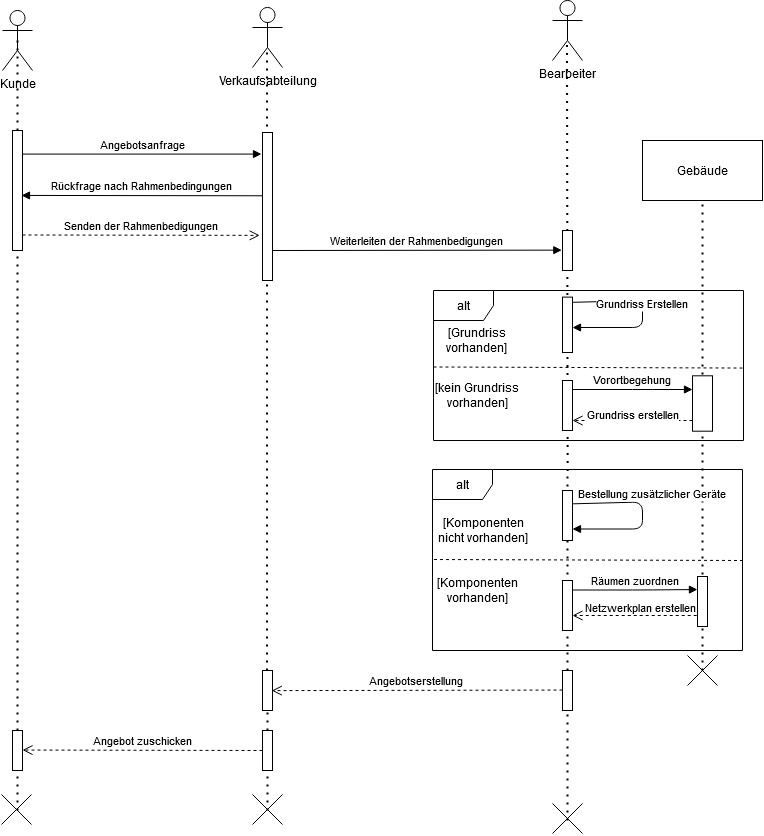

The diagram above was exported from draw.io. Its source (the exported page's mxGraphModel, read from the mxfile embedded in the PNG):
<mxGraphModel dx="2031" dy="1130" grid="1" gridSize="10" guides="1" tooltips="1" connect="1" arrows="1" fold="1" page="1" pageScale="1" pageWidth="850" pageHeight="1100" math="0" shadow="0">
  <root>
    <mxCell id="0" />
    <mxCell id="1" parent="0" />
    <mxCell id="QqS4p6zLrxdHlGMOfCKq-29" value="" style="endArrow=none;dashed=1;html=1;dashPattern=1 3;strokeWidth=2;rounded=0;entryX=0.5;entryY=0.5;entryDx=0;entryDy=0;entryPerimeter=0;" parent="1" target="QqS4p6zLrxdHlGMOfCKq-28" edge="1">
      <mxGeometry width="50" height="50" relative="1" as="geometry">
        <mxPoint x="309" y="973" as="sourcePoint" />
        <mxPoint x="308.5" y="215" as="targetPoint" />
      </mxGeometry>
    </mxCell>
    <mxCell id="4l55BakQvAuIn1n_noGy-38" value="alt" style="shape=umlFrame;whiteSpace=wrap;html=1;" parent="1" vertex="1">
      <mxGeometry x="475" y="453" width="310" height="150" as="geometry" />
    </mxCell>
    <mxCell id="4l55BakQvAuIn1n_noGy-16" value="" style="endArrow=none;dashed=1;html=1;dashPattern=1 3;strokeWidth=2;rounded=0;entryX=0.5;entryY=0.5;entryDx=0;entryDy=0;entryPerimeter=0;startArrow=none;exitX=0.436;exitY=0.008;exitDx=0;exitDy=0;exitPerimeter=0;" parent="1" source="QqS4p6zLrxdHlGMOfCKq-11" edge="1">
      <mxGeometry width="50" height="50" relative="1" as="geometry">
        <mxPoint x="608.5" y="610" as="sourcePoint" />
        <mxPoint x="608.5" y="203" as="targetPoint" />
      </mxGeometry>
    </mxCell>
    <mxCell id="3nuBFxr9cyL0pnOWT2aG-9" value="Rückfrage nach Rahmenbedingungen" style="verticalAlign=bottom;endArrow=block;entryX=0.9;entryY=0.326;shadow=0;strokeWidth=1;exitX=-0.04;exitY=0.441;exitDx=0;exitDy=0;exitPerimeter=0;entryDx=0;entryDy=0;entryPerimeter=0;" parent="1" edge="1">
      <mxGeometry relative="1" as="geometry">
        <mxPoint x="303.5999999999999" y="358.26800000000003" as="sourcePoint" />
        <mxPoint x="63" y="357.94000000000005" as="targetPoint" />
      </mxGeometry>
    </mxCell>
    <mxCell id="4l55BakQvAuIn1n_noGy-5" value="Angebotserstellung" style="verticalAlign=bottom;endArrow=open;dashed=1;endSize=8;exitX=0;exitY=0.95;shadow=0;strokeWidth=1;entryX=0.933;entryY=0.503;entryDx=0;entryDy=0;entryPerimeter=0;" parent="1" target="QqS4p6zLrxdHlGMOfCKq-28" edge="1">
      <mxGeometry relative="1" as="geometry">
        <mxPoint x="434" y="852.5499999999997" as="targetPoint" />
        <mxPoint x="604" y="852.5499999999997" as="sourcePoint" />
      </mxGeometry>
    </mxCell>
    <mxCell id="4l55BakQvAuIn1n_noGy-6" value="Angebotsanfrage" style="verticalAlign=bottom;endArrow=block;shadow=0;strokeWidth=1;entryX=-0.1;entryY=0.058;entryDx=0;entryDy=0;entryPerimeter=0;" parent="1" edge="1">
      <mxGeometry relative="1" as="geometry">
        <mxPoint x="64" y="316.58400000000006" as="sourcePoint" />
        <mxPoint x="303" y="316.58400000000006" as="targetPoint" />
      </mxGeometry>
    </mxCell>
    <mxCell id="4l55BakQvAuIn1n_noGy-27" value="Senden der Rahmenbedigungen" style="verticalAlign=bottom;endArrow=open;dashed=1;endSize=8;exitX=1;exitY=0.95;shadow=0;strokeWidth=1;entryX=-0.28;entryY=0.695;entryDx=0;entryDy=0;entryPerimeter=0;" parent="1" target="4l55BakQvAuIn1n_noGy-13" edge="1">
      <mxGeometry relative="1" as="geometry">
        <mxPoint x="229" y="397.5" as="targetPoint" />
        <mxPoint x="64" y="397.5" as="sourcePoint" />
      </mxGeometry>
    </mxCell>
    <mxCell id="4l55BakQvAuIn1n_noGy-28" value="Weiterleiten der Rahmenbedigungen" style="verticalAlign=bottom;endArrow=block;shadow=0;strokeWidth=1;exitX=0.9;exitY=0.147;exitDx=0;exitDy=0;exitPerimeter=0;entryX=-0.071;entryY=0.491;entryDx=0;entryDy=0;entryPerimeter=0;" parent="1" target="4l55BakQvAuIn1n_noGy-10" edge="1">
      <mxGeometry relative="1" as="geometry">
        <mxPoint x="314" y="412.99999999999994" as="sourcePoint" />
        <mxPoint x="626" y="412.99999999999994" as="targetPoint" />
      </mxGeometry>
    </mxCell>
    <mxCell id="4l55BakQvAuIn1n_noGy-15" value="" style="endArrow=none;dashed=1;html=1;dashPattern=1 3;strokeWidth=2;rounded=0;entryX=0.5;entryY=0.5;entryDx=0;entryDy=0;entryPerimeter=0;startArrow=none;" parent="1" source="QqS4p6zLrxdHlGMOfCKq-28" edge="1">
      <mxGeometry width="50" height="50" relative="1" as="geometry">
        <mxPoint x="309" y="973" as="sourcePoint" />
        <mxPoint x="308.5" y="215" as="targetPoint" />
      </mxGeometry>
    </mxCell>
    <mxCell id="4l55BakQvAuIn1n_noGy-12" value="Verkaufsabteilung" style="shape=umlActor;verticalLabelPosition=bottom;verticalAlign=top;html=1;" parent="1" vertex="1">
      <mxGeometry x="294" y="170" width="30" height="60" as="geometry" />
    </mxCell>
    <mxCell id="4l55BakQvAuIn1n_noGy-13" value="" style="points=[];perimeter=orthogonalPerimeter;rounded=0;shadow=0;strokeWidth=1;" parent="1" vertex="1">
      <mxGeometry x="304" y="295" width="10" height="148" as="geometry" />
    </mxCell>
    <mxCell id="4l55BakQvAuIn1n_noGy-9" value="Bearbeiter" style="shape=umlActor;verticalLabelPosition=bottom;verticalAlign=top;html=1;" parent="1" vertex="1">
      <mxGeometry x="594" y="163" width="30" height="60" as="geometry" />
    </mxCell>
    <mxCell id="4l55BakQvAuIn1n_noGy-10" value="" style="points=[];perimeter=orthogonalPerimeter;rounded=0;shadow=0;strokeWidth=1;" parent="1" vertex="1">
      <mxGeometry x="604" y="393" width="10" height="40" as="geometry" />
    </mxCell>
    <mxCell id="4l55BakQvAuIn1n_noGy-14" value="" style="endArrow=none;dashed=1;html=1;dashPattern=1 3;strokeWidth=2;rounded=0;entryX=0.5;entryY=0.5;entryDx=0;entryDy=0;entryPerimeter=0;startArrow=none;" parent="1" source="QqS4p6zLrxdHlGMOfCKq-31" target="4l55BakQvAuIn1n_noGy-1" edge="1">
      <mxGeometry width="50" height="50" relative="1" as="geometry">
        <mxPoint x="59" y="973" as="sourcePoint" />
        <mxPoint x="59" y="233" as="targetPoint" />
      </mxGeometry>
    </mxCell>
    <mxCell id="4l55BakQvAuIn1n_noGy-7" value="" style="group" parent="1" vertex="1" connectable="0">
      <mxGeometry x="44" y="173" width="30" height="310" as="geometry" />
    </mxCell>
    <mxCell id="4l55BakQvAuIn1n_noGy-1" value="Kunde" style="shape=umlActor;verticalLabelPosition=bottom;verticalAlign=top;html=1;" parent="4l55BakQvAuIn1n_noGy-7" vertex="1">
      <mxGeometry width="30" height="60" as="geometry" />
    </mxCell>
    <mxCell id="3nuBFxr9cyL0pnOWT2aG-2" value="" style="points=[];perimeter=orthogonalPerimeter;rounded=0;shadow=0;strokeWidth=1;" parent="4l55BakQvAuIn1n_noGy-7" vertex="1">
      <mxGeometry x="10" y="120" width="10" height="120" as="geometry" />
    </mxCell>
    <mxCell id="4l55BakQvAuIn1n_noGy-36" value="Grundriss Erstellen" style="verticalAlign=bottom;endArrow=block;shadow=0;strokeWidth=1;exitX=0.9;exitY=0.147;exitDx=0;exitDy=0;exitPerimeter=0;" parent="1" edge="1">
      <mxGeometry relative="1" as="geometry">
        <mxPoint x="614" y="464.8299999999999" as="sourcePoint" />
        <mxPoint x="614" y="490" as="targetPoint" />
        <Array as="points">
          <mxPoint x="684" y="463" />
          <mxPoint x="684" y="490" />
        </Array>
      </mxGeometry>
    </mxCell>
    <mxCell id="4l55BakQvAuIn1n_noGy-35" value="" style="points=[];perimeter=orthogonalPerimeter;rounded=0;shadow=0;strokeWidth=1;" parent="1" vertex="1">
      <mxGeometry x="604" y="459.61538461538464" width="10" height="55.38461538461539" as="geometry" />
    </mxCell>
    <mxCell id="4l55BakQvAuIn1n_noGy-40" value="" style="endArrow=none;dashed=1;html=1;rounded=0;exitX=0;exitY=0.51;exitDx=0;exitDy=0;exitPerimeter=0;entryX=0.997;entryY=0.517;entryDx=0;entryDy=0;entryPerimeter=0;" parent="1" source="4l55BakQvAuIn1n_noGy-38" target="4l55BakQvAuIn1n_noGy-38" edge="1">
      <mxGeometry width="50" height="50" relative="1" as="geometry">
        <mxPoint x="807.0769230769231" y="594.3" as="sourcePoint" />
        <mxPoint x="1204" y="591.7" as="targetPoint" />
      </mxGeometry>
    </mxCell>
    <mxCell id="4l55BakQvAuIn1n_noGy-39" value="[Grundriss vorhanden]" style="text;html=1;strokeColor=none;fillColor=none;align=center;verticalAlign=middle;whiteSpace=wrap;rounded=0;" parent="1" vertex="1">
      <mxGeometry x="474" y="483" width="88.5" height="39" as="geometry" />
    </mxCell>
    <mxCell id="4l55BakQvAuIn1n_noGy-44" value="[kein Grundriss vorhanden]" style="text;html=1;strokeColor=none;fillColor=none;align=center;verticalAlign=middle;whiteSpace=wrap;rounded=0;" parent="1" vertex="1">
      <mxGeometry x="474" y="543" width="90" height="30" as="geometry" />
    </mxCell>
    <mxCell id="4l55BakQvAuIn1n_noGy-45" value="" style="points=[];perimeter=orthogonalPerimeter;rounded=0;shadow=0;strokeWidth=1;" parent="1" vertex="1">
      <mxGeometry x="604" y="543" width="10" height="50" as="geometry" />
    </mxCell>
    <mxCell id="4l55BakQvAuIn1n_noGy-46" value="Vorortbegehung" style="verticalAlign=bottom;endArrow=block;shadow=0;strokeWidth=1;" parent="1" edge="1">
      <mxGeometry relative="1" as="geometry">
        <mxPoint x="614" y="552" as="sourcePoint" />
        <mxPoint x="734" y="552" as="targetPoint" />
        <Array as="points">
          <mxPoint x="684" y="552" />
        </Array>
      </mxGeometry>
    </mxCell>
    <mxCell id="QqS4p6zLrxdHlGMOfCKq-1" value="Gebäude" style="rounded=0;whiteSpace=wrap;html=1;" parent="1" vertex="1">
      <mxGeometry x="684" y="303" width="120" height="60" as="geometry" />
    </mxCell>
    <mxCell id="QqS4p6zLrxdHlGMOfCKq-2" value="" style="endArrow=none;dashed=1;html=1;dashPattern=1 3;strokeWidth=2;rounded=0;entryX=0.5;entryY=1;entryDx=0;entryDy=0;startArrow=none;" parent="1" target="QqS4p6zLrxdHlGMOfCKq-1" edge="1">
      <mxGeometry width="50" height="50" relative="1" as="geometry">
        <mxPoint x="744" y="833" as="sourcePoint" />
        <mxPoint x="744" y="223" as="targetPoint" />
      </mxGeometry>
    </mxCell>
    <mxCell id="QqS4p6zLrxdHlGMOfCKq-3" value="" style="points=[];perimeter=orthogonalPerimeter;rounded=0;shadow=0;strokeWidth=1;" parent="1" vertex="1">
      <mxGeometry x="734" y="538.31" width="20" height="55.38" as="geometry" />
    </mxCell>
    <mxCell id="QqS4p6zLrxdHlGMOfCKq-5" value="" style="verticalAlign=bottom;endArrow=open;endSize=8;shadow=0;strokeWidth=1;endFill=0;dashed=1;" parent="1" edge="1">
      <mxGeometry relative="1" as="geometry">
        <mxPoint x="614" y="582.9999999999998" as="targetPoint" />
        <mxPoint x="734" y="583" as="sourcePoint" />
      </mxGeometry>
    </mxCell>
    <mxCell id="QqS4p6zLrxdHlGMOfCKq-7" value="Grundriss erstellen" style="edgeLabel;html=1;align=center;verticalAlign=middle;resizable=0;points=[];" parent="QqS4p6zLrxdHlGMOfCKq-5" vertex="1" connectable="0">
      <mxGeometry x="0.2063" y="1" relative="1" as="geometry">
        <mxPoint x="12" y="-8" as="offset" />
      </mxGeometry>
    </mxCell>
    <mxCell id="QqS4p6zLrxdHlGMOfCKq-10" value="" style="endArrow=none;dashed=1;html=1;dashPattern=1 3;strokeWidth=2;rounded=0;entryX=0.5;entryY=0.5;entryDx=0;entryDy=0;entryPerimeter=0;startArrow=none;" parent="1" source="QqS4p6zLrxdHlGMOfCKq-25" edge="1">
      <mxGeometry width="50" height="50" relative="1" as="geometry">
        <mxPoint x="609" y="983" as="sourcePoint" />
        <mxPoint x="609" y="635" as="targetPoint" />
      </mxGeometry>
    </mxCell>
    <mxCell id="QqS4p6zLrxdHlGMOfCKq-11" value="alt" style="shape=umlFrame;whiteSpace=wrap;html=1;" parent="1" vertex="1">
      <mxGeometry x="474" y="632" width="310" height="181" as="geometry" />
    </mxCell>
    <mxCell id="QqS4p6zLrxdHlGMOfCKq-12" value="" style="points=[];perimeter=orthogonalPerimeter;rounded=0;shadow=0;strokeWidth=1;" parent="1" vertex="1">
      <mxGeometry x="604" y="653" width="10" height="50" as="geometry" />
    </mxCell>
    <mxCell id="QqS4p6zLrxdHlGMOfCKq-13" value="" style="endArrow=none;dashed=1;html=1;rounded=0;exitX=0;exitY=0.51;exitDx=0;exitDy=0;exitPerimeter=0;" parent="1" edge="1">
      <mxGeometry width="50" height="50" relative="1" as="geometry">
        <mxPoint x="475.5" y="722.0199999999999" as="sourcePoint" />
        <mxPoint x="784" y="723" as="targetPoint" />
      </mxGeometry>
    </mxCell>
    <mxCell id="QqS4p6zLrxdHlGMOfCKq-14" value="[Komponenten vorhanden]" style="text;html=1;strokeColor=none;fillColor=none;align=center;verticalAlign=middle;whiteSpace=wrap;rounded=0;" parent="1" vertex="1">
      <mxGeometry x="474.75" y="733" width="88.5" height="39" as="geometry" />
    </mxCell>
    <mxCell id="QqS4p6zLrxdHlGMOfCKq-16" value="" style="points=[];perimeter=orthogonalPerimeter;rounded=0;shadow=0;strokeWidth=1;" parent="1" vertex="1">
      <mxGeometry x="604" y="743" width="10" height="50" as="geometry" />
    </mxCell>
    <mxCell id="QqS4p6zLrxdHlGMOfCKq-20" value="" style="verticalAlign=bottom;endArrow=open;endSize=8;shadow=0;strokeWidth=1;endFill=0;dashed=1;exitX=-0.078;exitY=0.8;exitDx=0;exitDy=0;exitPerimeter=0;" parent="1" edge="1">
      <mxGeometry relative="1" as="geometry">
        <mxPoint x="614" y="778" as="targetPoint" />
        <mxPoint x="738.22" y="778" as="sourcePoint" />
      </mxGeometry>
    </mxCell>
    <mxCell id="QqS4p6zLrxdHlGMOfCKq-21" value="Netzwerkplan erstellen" style="edgeLabel;html=1;align=center;verticalAlign=middle;resizable=0;points=[];" parent="QqS4p6zLrxdHlGMOfCKq-20" vertex="1" connectable="0">
      <mxGeometry x="0.2063" y="1" relative="1" as="geometry">
        <mxPoint x="17" y="-10" as="offset" />
      </mxGeometry>
    </mxCell>
    <mxCell id="QqS4p6zLrxdHlGMOfCKq-18" value="" style="points=[];perimeter=orthogonalPerimeter;rounded=0;shadow=0;strokeWidth=1;" parent="1" vertex="1">
      <mxGeometry x="739" y="739" width="10" height="50" as="geometry" />
    </mxCell>
    <mxCell id="QqS4p6zLrxdHlGMOfCKq-22" value="[Komponenten nicht vorhanden]" style="text;html=1;strokeColor=none;fillColor=none;align=center;verticalAlign=middle;whiteSpace=wrap;rounded=0;" parent="1" vertex="1">
      <mxGeometry x="475" y="673" width="100" height="39" as="geometry" />
    </mxCell>
    <mxCell id="QqS4p6zLrxdHlGMOfCKq-23" value="Räumen zuordnen" style="verticalAlign=bottom;endArrow=block;shadow=0;strokeWidth=1;entryX=-0.005;entryY=0.191;entryDx=0;entryDy=0;entryPerimeter=0;" parent="1" edge="1">
      <mxGeometry relative="1" as="geometry">
        <mxPoint x="614" y="752.5" as="sourcePoint" />
        <mxPoint x="738.9499999999998" y="752.0500000000002" as="targetPoint" />
        <Array as="points">
          <mxPoint x="684" y="752.5" />
        </Array>
      </mxGeometry>
    </mxCell>
    <mxCell id="QqS4p6zLrxdHlGMOfCKq-24" value="Bestellung zusätzlicher Geräte" style="verticalAlign=bottom;endArrow=block;shadow=0;strokeWidth=1;exitX=0.9;exitY=0.147;exitDx=0;exitDy=0;exitPerimeter=0;" parent="1" edge="1">
      <mxGeometry x="-0.1396" y="10" relative="1" as="geometry">
        <mxPoint x="614" y="666.3299999999999" as="sourcePoint" />
        <mxPoint x="614" y="691.5" as="targetPoint" />
        <Array as="points">
          <mxPoint x="684" y="664.5" />
          <mxPoint x="684" y="691.5" />
        </Array>
        <mxPoint as="offset" />
      </mxGeometry>
    </mxCell>
    <mxCell id="QqS4p6zLrxdHlGMOfCKq-27" value="" style="endArrow=none;dashed=1;html=1;dashPattern=1 3;strokeWidth=2;rounded=0;entryX=0.5;entryY=0.5;entryDx=0;entryDy=0;entryPerimeter=0;" parent="1" target="QqS4p6zLrxdHlGMOfCKq-25" edge="1">
      <mxGeometry width="50" height="50" relative="1" as="geometry">
        <mxPoint x="609" y="983" as="sourcePoint" />
        <mxPoint x="609" y="635" as="targetPoint" />
      </mxGeometry>
    </mxCell>
    <mxCell id="QqS4p6zLrxdHlGMOfCKq-25" value="" style="points=[];perimeter=orthogonalPerimeter;rounded=0;shadow=0;strokeWidth=1;" parent="1" vertex="1">
      <mxGeometry x="604" y="833" width="10" height="40" as="geometry" />
    </mxCell>
    <mxCell id="QqS4p6zLrxdHlGMOfCKq-28" value="" style="points=[];perimeter=orthogonalPerimeter;rounded=0;shadow=0;strokeWidth=1;" parent="1" vertex="1">
      <mxGeometry x="304" y="833" width="10" height="40" as="geometry" />
    </mxCell>
    <mxCell id="QqS4p6zLrxdHlGMOfCKq-32" value="" style="endArrow=none;dashed=1;html=1;dashPattern=1 3;strokeWidth=2;rounded=0;entryX=0.5;entryY=0.5;entryDx=0;entryDy=0;entryPerimeter=0;" parent="1" target="QqS4p6zLrxdHlGMOfCKq-31" edge="1">
      <mxGeometry width="50" height="50" relative="1" as="geometry">
        <mxPoint x="59" y="973" as="sourcePoint" />
        <mxPoint x="59" y="203" as="targetPoint" />
      </mxGeometry>
    </mxCell>
    <mxCell id="QqS4p6zLrxdHlGMOfCKq-31" value="" style="points=[];perimeter=orthogonalPerimeter;rounded=0;shadow=0;strokeWidth=1;" parent="1" vertex="1">
      <mxGeometry x="54" y="893" width="10" height="40" as="geometry" />
    </mxCell>
    <mxCell id="QqS4p6zLrxdHlGMOfCKq-33" value="Angebot zuschicken" style="verticalAlign=bottom;endArrow=open;dashed=1;endSize=8;shadow=0;strokeWidth=1;entryX=0.982;entryY=0.195;entryDx=0;entryDy=0;entryPerimeter=0;" parent="1" edge="1">
      <mxGeometry relative="1" as="geometry">
        <mxPoint x="63.99999999999994" y="912.55" as="targetPoint" />
        <mxPoint x="304" y="913" as="sourcePoint" />
      </mxGeometry>
    </mxCell>
    <mxCell id="QqS4p6zLrxdHlGMOfCKq-37" value="" style="group" parent="1" vertex="1" connectable="0">
      <mxGeometry x="43" y="957" width="30" height="30" as="geometry" />
    </mxCell>
    <mxCell id="QqS4p6zLrxdHlGMOfCKq-35" value="" style="endArrow=none;html=1;rounded=0;" parent="QqS4p6zLrxdHlGMOfCKq-37" edge="1">
      <mxGeometry width="50" height="50" relative="1" as="geometry">
        <mxPoint y="30" as="sourcePoint" />
        <mxPoint x="30" as="targetPoint" />
      </mxGeometry>
    </mxCell>
    <mxCell id="QqS4p6zLrxdHlGMOfCKq-36" value="" style="endArrow=none;html=1;rounded=0;" parent="QqS4p6zLrxdHlGMOfCKq-37" edge="1">
      <mxGeometry width="50" height="50" relative="1" as="geometry">
        <mxPoint x="30" y="30" as="sourcePoint" />
        <mxPoint as="targetPoint" />
      </mxGeometry>
    </mxCell>
    <mxCell id="QqS4p6zLrxdHlGMOfCKq-38" value="" style="group" parent="1" vertex="1" connectable="0">
      <mxGeometry x="294" y="957" width="30" height="30" as="geometry" />
    </mxCell>
    <mxCell id="QqS4p6zLrxdHlGMOfCKq-39" value="" style="endArrow=none;html=1;rounded=0;" parent="QqS4p6zLrxdHlGMOfCKq-38" edge="1">
      <mxGeometry width="50" height="50" relative="1" as="geometry">
        <mxPoint y="30" as="sourcePoint" />
        <mxPoint x="30" as="targetPoint" />
      </mxGeometry>
    </mxCell>
    <mxCell id="QqS4p6zLrxdHlGMOfCKq-40" value="" style="endArrow=none;html=1;rounded=0;" parent="QqS4p6zLrxdHlGMOfCKq-38" edge="1">
      <mxGeometry width="50" height="50" relative="1" as="geometry">
        <mxPoint x="30" y="30" as="sourcePoint" />
        <mxPoint as="targetPoint" />
      </mxGeometry>
    </mxCell>
    <mxCell id="QqS4p6zLrxdHlGMOfCKq-41" value="" style="group" parent="1" vertex="1" connectable="0">
      <mxGeometry x="594" y="966" width="30" height="30" as="geometry" />
    </mxCell>
    <mxCell id="QqS4p6zLrxdHlGMOfCKq-42" value="" style="endArrow=none;html=1;rounded=0;" parent="QqS4p6zLrxdHlGMOfCKq-41" edge="1">
      <mxGeometry width="50" height="50" relative="1" as="geometry">
        <mxPoint y="30" as="sourcePoint" />
        <mxPoint x="30" as="targetPoint" />
      </mxGeometry>
    </mxCell>
    <mxCell id="QqS4p6zLrxdHlGMOfCKq-43" value="" style="endArrow=none;html=1;rounded=0;" parent="QqS4p6zLrxdHlGMOfCKq-41" edge="1">
      <mxGeometry width="50" height="50" relative="1" as="geometry">
        <mxPoint x="30" y="30" as="sourcePoint" />
        <mxPoint as="targetPoint" />
      </mxGeometry>
    </mxCell>
    <mxCell id="QqS4p6zLrxdHlGMOfCKq-44" value="" style="group" parent="1" vertex="1" connectable="0">
      <mxGeometry x="729" y="818" width="30" height="30" as="geometry" />
    </mxCell>
    <mxCell id="QqS4p6zLrxdHlGMOfCKq-45" value="" style="endArrow=none;html=1;rounded=0;" parent="QqS4p6zLrxdHlGMOfCKq-44" edge="1">
      <mxGeometry width="50" height="50" relative="1" as="geometry">
        <mxPoint y="30" as="sourcePoint" />
        <mxPoint x="30" as="targetPoint" />
      </mxGeometry>
    </mxCell>
    <mxCell id="QqS4p6zLrxdHlGMOfCKq-46" value="" style="endArrow=none;html=1;rounded=0;" parent="QqS4p6zLrxdHlGMOfCKq-44" edge="1">
      <mxGeometry width="50" height="50" relative="1" as="geometry">
        <mxPoint x="30" y="30" as="sourcePoint" />
        <mxPoint as="targetPoint" />
      </mxGeometry>
    </mxCell>
    <mxCell id="QqS4p6zLrxdHlGMOfCKq-47" value="" style="points=[];perimeter=orthogonalPerimeter;rounded=0;shadow=0;strokeWidth=1;" parent="1" vertex="1">
      <mxGeometry x="304" y="893" width="10" height="40" as="geometry" />
    </mxCell>
  </root>
</mxGraphModel>